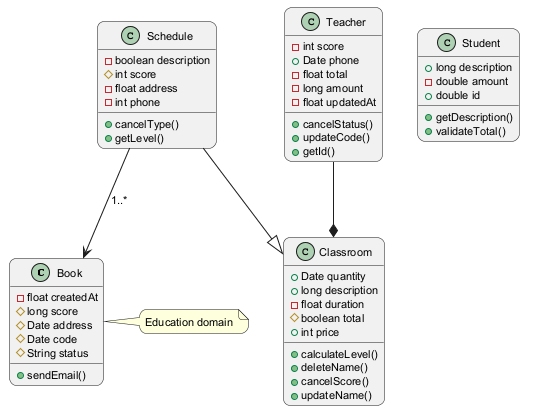

The diagram above was rendered by PlantUML. Its source (embedded in the PNG):
@startuml
skinparam backgroundColor #FFFFFF
skinparam roundCorner 15
skinparam defaultFontSize 11
class Book {
  -float createdAt
  #long score
  #Date address
  #Date code
  #String status
  +sendEmail()
}
class Teacher {
  -int score
  +Date phone
  -float total
  -long amount
  -float updatedAt
  +cancelStatus()
  +updateCode()
  +getId()
}
class Schedule {
  -boolean description
  #int score
  -float address
  -int phone
  +cancelType()
  +getLevel()
}
class Classroom {
  +Date quantity
  +long description
  -float duration
  #boolean total
  +int price
  +calculateLevel()
  +deleteName()
  +cancelScore()
  +updateName()
}
class Student {
  +long description
  -double amount
  +double id
  +getDescription()
  +validateTotal()
}
Schedule --|> Classroom
Schedule --> Book : "1..*"
Teacher --* Classroom
note right of Book : Education domain
@enduml